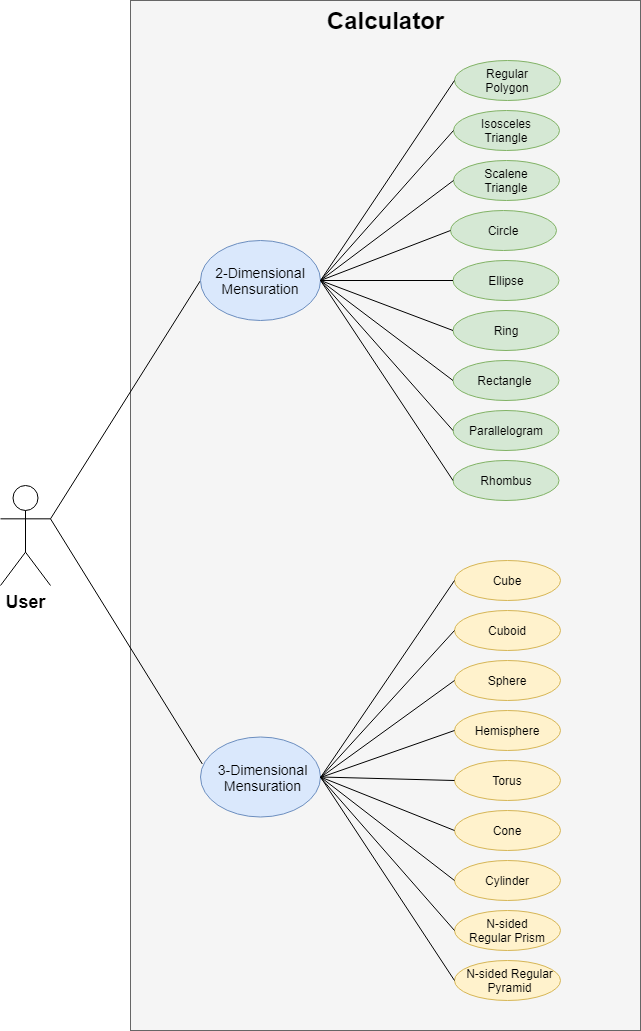

The diagram above was exported from draw.io. Its source (the exported page's mxGraphModel, read from the mxfile embedded in the PNG):
<mxGraphModel dx="989" dy="703" grid="1" gridSize="10" guides="1" tooltips="1" connect="1" arrows="1" fold="1" page="1" pageScale="1" pageWidth="827" pageHeight="1169" math="0" shadow="0">
  <root>
    <mxCell id="0" />
    <mxCell id="1" parent="0" />
    <mxCell id="M7ZycdmufQke8bublEeJ-4" value="&lt;font style=&quot;font-size: 18px&quot;&gt;&lt;b&gt;User&lt;/b&gt;&lt;/font&gt;" style="shape=umlActor;verticalLabelPosition=bottom;verticalAlign=top;html=1;outlineConnect=0;" parent="1" vertex="1">
      <mxGeometry x="40" y="535" width="50" height="100" as="geometry" />
    </mxCell>
    <mxCell id="M7ZycdmufQke8bublEeJ-7" value="" style="rounded=0;whiteSpace=wrap;html=1;fillColor=#f5f5f5;strokeColor=#666666;fontColor=#333333;" parent="1" vertex="1">
      <mxGeometry x="170" y="50" width="510" height="1030" as="geometry" />
    </mxCell>
    <mxCell id="M7ZycdmufQke8bublEeJ-2" value="&lt;font style=&quot;font-size: 24px&quot;&gt;&lt;b&gt;Calculator&lt;/b&gt;&lt;/font&gt;" style="text;html=1;strokeColor=none;fillColor=none;align=center;verticalAlign=middle;whiteSpace=wrap;rounded=0;" parent="1" vertex="1">
      <mxGeometry x="382.5" y="60" width="85" height="20" as="geometry" />
    </mxCell>
    <mxCell id="M7ZycdmufQke8bublEeJ-12" value="" style="group" parent="1" vertex="1" connectable="0">
      <mxGeometry x="240" y="786.5" width="120" height="80" as="geometry" />
    </mxCell>
    <mxCell id="M7ZycdmufQke8bublEeJ-10" value="" style="ellipse;whiteSpace=wrap;html=1;fillColor=#dae8fc;strokeColor=#6c8ebf;" parent="M7ZycdmufQke8bublEeJ-12" vertex="1">
      <mxGeometry width="120" height="80" as="geometry" />
    </mxCell>
    <mxCell id="M7ZycdmufQke8bublEeJ-11" value="&lt;font style=&quot;font-size: 14px&quot;&gt;3-Dimensional Mensuration&lt;/font&gt;" style="text;html=1;strokeColor=none;fillColor=none;align=center;verticalAlign=middle;whiteSpace=wrap;rounded=0;" parent="M7ZycdmufQke8bublEeJ-12" vertex="1">
      <mxGeometry x="15" y="30" width="95" height="20" as="geometry" />
    </mxCell>
    <mxCell id="M7ZycdmufQke8bublEeJ-37" value="" style="endArrow=none;html=1;exitX=1;exitY=0.3333333333333333;exitDx=0;exitDy=0;exitPerimeter=0;entryX=0;entryY=0.5;entryDx=0;entryDy=0;" parent="1" source="M7ZycdmufQke8bublEeJ-4" target="M7ZycdmufQke8bublEeJ-9" edge="1">
      <mxGeometry width="50" height="50" relative="1" as="geometry">
        <mxPoint x="120" y="568.3333333333333" as="sourcePoint" />
        <mxPoint x="190" y="228" as="targetPoint" />
      </mxGeometry>
    </mxCell>
    <mxCell id="M7ZycdmufQke8bublEeJ-38" value="" style="endArrow=none;html=1;exitX=1;exitY=0.3333333333333333;exitDx=0;exitDy=0;exitPerimeter=0;entryX=0.015;entryY=0.337;entryDx=0;entryDy=0;entryPerimeter=0;" parent="1" source="M7ZycdmufQke8bublEeJ-4" target="M7ZycdmufQke8bublEeJ-10" edge="1">
      <mxGeometry width="50" height="50" relative="1" as="geometry">
        <mxPoint x="120" y="568.3333333333333" as="sourcePoint" />
        <mxPoint x="300" y="280" as="targetPoint" />
      </mxGeometry>
    </mxCell>
    <mxCell id="gZFTiYFR2qHGew0I5HNA-8" value="" style="group" vertex="1" connectable="0" parent="1">
      <mxGeometry x="494" y="110" width="106" height="40" as="geometry" />
    </mxCell>
    <mxCell id="gZFTiYFR2qHGew0I5HNA-6" value="" style="ellipse;whiteSpace=wrap;html=1;fillColor=#d5e8d4;strokeColor=#82b366;" vertex="1" parent="gZFTiYFR2qHGew0I5HNA-8">
      <mxGeometry width="106" height="40" as="geometry" />
    </mxCell>
    <mxCell id="gZFTiYFR2qHGew0I5HNA-7" value="Regular Polygon" style="text;html=1;strokeColor=none;fillColor=none;align=center;verticalAlign=middle;whiteSpace=wrap;rounded=0;" vertex="1" parent="gZFTiYFR2qHGew0I5HNA-8">
      <mxGeometry x="13" y="10" width="80" height="20" as="geometry" />
    </mxCell>
    <mxCell id="gZFTiYFR2qHGew0I5HNA-9" value="" style="group" vertex="1" connectable="0" parent="1">
      <mxGeometry x="493" y="160" width="106" height="40" as="geometry" />
    </mxCell>
    <mxCell id="gZFTiYFR2qHGew0I5HNA-10" value="" style="ellipse;whiteSpace=wrap;html=1;fillColor=#d5e8d4;strokeColor=#82b366;" vertex="1" parent="gZFTiYFR2qHGew0I5HNA-9">
      <mxGeometry width="106" height="40" as="geometry" />
    </mxCell>
    <mxCell id="gZFTiYFR2qHGew0I5HNA-11" value="Isosceles Triangle" style="text;html=1;strokeColor=none;fillColor=none;align=center;verticalAlign=middle;whiteSpace=wrap;rounded=0;" vertex="1" parent="gZFTiYFR2qHGew0I5HNA-9">
      <mxGeometry x="13" y="10" width="80" height="20" as="geometry" />
    </mxCell>
    <mxCell id="gZFTiYFR2qHGew0I5HNA-12" value="" style="group" vertex="1" connectable="0" parent="1">
      <mxGeometry x="493" y="210" width="106" height="40" as="geometry" />
    </mxCell>
    <mxCell id="gZFTiYFR2qHGew0I5HNA-13" value="" style="ellipse;whiteSpace=wrap;html=1;fillColor=#d5e8d4;strokeColor=#82b366;" vertex="1" parent="gZFTiYFR2qHGew0I5HNA-12">
      <mxGeometry width="106" height="40" as="geometry" />
    </mxCell>
    <mxCell id="gZFTiYFR2qHGew0I5HNA-14" value="Scalene Triangle" style="text;html=1;strokeColor=none;fillColor=none;align=center;verticalAlign=middle;whiteSpace=wrap;rounded=0;" vertex="1" parent="gZFTiYFR2qHGew0I5HNA-12">
      <mxGeometry x="13" y="10" width="80" height="20" as="geometry" />
    </mxCell>
    <mxCell id="gZFTiYFR2qHGew0I5HNA-16" value="" style="group" vertex="1" connectable="0" parent="1">
      <mxGeometry x="490" y="260" width="106" height="40" as="geometry" />
    </mxCell>
    <mxCell id="gZFTiYFR2qHGew0I5HNA-17" value="" style="ellipse;whiteSpace=wrap;html=1;fillColor=#d5e8d4;strokeColor=#82b366;" vertex="1" parent="gZFTiYFR2qHGew0I5HNA-16">
      <mxGeometry width="106" height="40" as="geometry" />
    </mxCell>
    <mxCell id="gZFTiYFR2qHGew0I5HNA-18" value="Circle" style="text;html=1;strokeColor=none;fillColor=none;align=center;verticalAlign=middle;whiteSpace=wrap;rounded=0;" vertex="1" parent="gZFTiYFR2qHGew0I5HNA-16">
      <mxGeometry x="13" y="10" width="80" height="20" as="geometry" />
    </mxCell>
    <mxCell id="gZFTiYFR2qHGew0I5HNA-19" value="" style="group" vertex="1" connectable="0" parent="1">
      <mxGeometry x="492.5" y="310" width="106" height="40" as="geometry" />
    </mxCell>
    <mxCell id="gZFTiYFR2qHGew0I5HNA-20" value="" style="ellipse;whiteSpace=wrap;html=1;fillColor=#d5e8d4;strokeColor=#82b366;" vertex="1" parent="gZFTiYFR2qHGew0I5HNA-19">
      <mxGeometry width="106" height="40" as="geometry" />
    </mxCell>
    <mxCell id="gZFTiYFR2qHGew0I5HNA-21" value="Ellipse" style="text;html=1;strokeColor=none;fillColor=none;align=center;verticalAlign=middle;whiteSpace=wrap;rounded=0;" vertex="1" parent="gZFTiYFR2qHGew0I5HNA-19">
      <mxGeometry x="13" y="10" width="80" height="20" as="geometry" />
    </mxCell>
    <mxCell id="gZFTiYFR2qHGew0I5HNA-22" value="" style="group" vertex="1" connectable="0" parent="1">
      <mxGeometry x="492.5" y="360" width="106" height="40" as="geometry" />
    </mxCell>
    <mxCell id="gZFTiYFR2qHGew0I5HNA-23" value="" style="ellipse;whiteSpace=wrap;html=1;fillColor=#d5e8d4;strokeColor=#82b366;" vertex="1" parent="gZFTiYFR2qHGew0I5HNA-22">
      <mxGeometry width="106" height="40" as="geometry" />
    </mxCell>
    <mxCell id="gZFTiYFR2qHGew0I5HNA-24" value="Ring" style="text;html=1;strokeColor=none;fillColor=none;align=center;verticalAlign=middle;whiteSpace=wrap;rounded=0;" vertex="1" parent="gZFTiYFR2qHGew0I5HNA-22">
      <mxGeometry x="13" y="10" width="80" height="20" as="geometry" />
    </mxCell>
    <mxCell id="gZFTiYFR2qHGew0I5HNA-31" value="" style="group" vertex="1" connectable="0" parent="1">
      <mxGeometry x="492.5" y="410" width="106" height="40" as="geometry" />
    </mxCell>
    <mxCell id="gZFTiYFR2qHGew0I5HNA-32" value="" style="ellipse;whiteSpace=wrap;html=1;fillColor=#d5e8d4;strokeColor=#82b366;" vertex="1" parent="gZFTiYFR2qHGew0I5HNA-31">
      <mxGeometry width="106" height="40" as="geometry" />
    </mxCell>
    <mxCell id="gZFTiYFR2qHGew0I5HNA-33" value="Rectangle&amp;nbsp;" style="text;html=1;strokeColor=none;fillColor=none;align=center;verticalAlign=middle;whiteSpace=wrap;rounded=0;" vertex="1" parent="gZFTiYFR2qHGew0I5HNA-31">
      <mxGeometry x="13" y="10" width="80" height="20" as="geometry" />
    </mxCell>
    <mxCell id="gZFTiYFR2qHGew0I5HNA-34" value="" style="group" vertex="1" connectable="0" parent="1">
      <mxGeometry x="492.5" y="460" width="106" height="40" as="geometry" />
    </mxCell>
    <mxCell id="gZFTiYFR2qHGew0I5HNA-35" value="" style="ellipse;whiteSpace=wrap;html=1;fillColor=#d5e8d4;strokeColor=#82b366;" vertex="1" parent="gZFTiYFR2qHGew0I5HNA-34">
      <mxGeometry width="106" height="40" as="geometry" />
    </mxCell>
    <mxCell id="gZFTiYFR2qHGew0I5HNA-36" value="Parallelogram" style="text;html=1;strokeColor=none;fillColor=none;align=center;verticalAlign=middle;whiteSpace=wrap;rounded=0;" vertex="1" parent="gZFTiYFR2qHGew0I5HNA-34">
      <mxGeometry x="13" y="10" width="80" height="20" as="geometry" />
    </mxCell>
    <mxCell id="gZFTiYFR2qHGew0I5HNA-37" value="" style="group" vertex="1" connectable="0" parent="1">
      <mxGeometry x="492.5" y="510" width="106" height="40" as="geometry" />
    </mxCell>
    <mxCell id="gZFTiYFR2qHGew0I5HNA-38" value="" style="ellipse;whiteSpace=wrap;html=1;fillColor=#d5e8d4;strokeColor=#82b366;" vertex="1" parent="gZFTiYFR2qHGew0I5HNA-37">
      <mxGeometry width="106" height="40" as="geometry" />
    </mxCell>
    <mxCell id="gZFTiYFR2qHGew0I5HNA-39" value="Rhombus" style="text;html=1;strokeColor=none;fillColor=none;align=center;verticalAlign=middle;whiteSpace=wrap;rounded=0;" vertex="1" parent="gZFTiYFR2qHGew0I5HNA-37">
      <mxGeometry x="13" y="10" width="80" height="20" as="geometry" />
    </mxCell>
    <mxCell id="gZFTiYFR2qHGew0I5HNA-52" value="" style="group" vertex="1" connectable="0" parent="1">
      <mxGeometry x="494" y="860" width="106" height="40" as="geometry" />
    </mxCell>
    <mxCell id="gZFTiYFR2qHGew0I5HNA-53" value="" style="ellipse;whiteSpace=wrap;html=1;fillColor=#fff2cc;strokeColor=#d6b656;" vertex="1" parent="gZFTiYFR2qHGew0I5HNA-52">
      <mxGeometry width="106" height="40" as="geometry" />
    </mxCell>
    <mxCell id="gZFTiYFR2qHGew0I5HNA-54" value="Cone" style="text;html=1;strokeColor=none;fillColor=none;align=center;verticalAlign=middle;whiteSpace=wrap;rounded=0;" vertex="1" parent="gZFTiYFR2qHGew0I5HNA-52">
      <mxGeometry x="13" y="10" width="80" height="20" as="geometry" />
    </mxCell>
    <mxCell id="gZFTiYFR2qHGew0I5HNA-56" value="" style="group" vertex="1" connectable="0" parent="1">
      <mxGeometry x="494" y="910" width="106" height="40" as="geometry" />
    </mxCell>
    <mxCell id="gZFTiYFR2qHGew0I5HNA-57" value="" style="ellipse;whiteSpace=wrap;html=1;fillColor=#fff2cc;strokeColor=#d6b656;" vertex="1" parent="gZFTiYFR2qHGew0I5HNA-56">
      <mxGeometry width="106" height="40" as="geometry" />
    </mxCell>
    <mxCell id="gZFTiYFR2qHGew0I5HNA-58" value="Cylinder" style="text;html=1;strokeColor=none;fillColor=none;align=center;verticalAlign=middle;whiteSpace=wrap;rounded=0;" vertex="1" parent="gZFTiYFR2qHGew0I5HNA-56">
      <mxGeometry x="13" y="10" width="80" height="20" as="geometry" />
    </mxCell>
    <mxCell id="gZFTiYFR2qHGew0I5HNA-59" value="" style="group" vertex="1" connectable="0" parent="1">
      <mxGeometry x="494" y="710" width="106" height="40" as="geometry" />
    </mxCell>
    <mxCell id="gZFTiYFR2qHGew0I5HNA-60" value="" style="ellipse;whiteSpace=wrap;html=1;fillColor=#fff2cc;strokeColor=#d6b656;" vertex="1" parent="gZFTiYFR2qHGew0I5HNA-59">
      <mxGeometry width="106" height="40" as="geometry" />
    </mxCell>
    <mxCell id="gZFTiYFR2qHGew0I5HNA-61" value="Sphere" style="text;html=1;strokeColor=none;fillColor=none;align=center;verticalAlign=middle;whiteSpace=wrap;rounded=0;" vertex="1" parent="gZFTiYFR2qHGew0I5HNA-59">
      <mxGeometry x="13" y="10" width="80" height="20" as="geometry" />
    </mxCell>
    <mxCell id="gZFTiYFR2qHGew0I5HNA-62" value="" style="group" vertex="1" connectable="0" parent="1">
      <mxGeometry x="494" y="610" width="106" height="40" as="geometry" />
    </mxCell>
    <mxCell id="gZFTiYFR2qHGew0I5HNA-63" value="" style="ellipse;whiteSpace=wrap;html=1;fillColor=#fff2cc;strokeColor=#d6b656;" vertex="1" parent="gZFTiYFR2qHGew0I5HNA-62">
      <mxGeometry width="106" height="40" as="geometry" />
    </mxCell>
    <mxCell id="gZFTiYFR2qHGew0I5HNA-64" value="Cube" style="text;html=1;strokeColor=none;fillColor=none;align=center;verticalAlign=middle;whiteSpace=wrap;rounded=0;" vertex="1" parent="gZFTiYFR2qHGew0I5HNA-62">
      <mxGeometry x="13" y="10" width="80" height="20" as="geometry" />
    </mxCell>
    <mxCell id="gZFTiYFR2qHGew0I5HNA-65" value="" style="group" vertex="1" connectable="0" parent="1">
      <mxGeometry x="494" y="660" width="106" height="40" as="geometry" />
    </mxCell>
    <mxCell id="gZFTiYFR2qHGew0I5HNA-66" value="" style="ellipse;whiteSpace=wrap;html=1;fillColor=#fff2cc;strokeColor=#d6b656;" vertex="1" parent="gZFTiYFR2qHGew0I5HNA-65">
      <mxGeometry width="106" height="40" as="geometry" />
    </mxCell>
    <mxCell id="gZFTiYFR2qHGew0I5HNA-67" value="Cuboid" style="text;html=1;strokeColor=none;fillColor=none;align=center;verticalAlign=middle;whiteSpace=wrap;rounded=0;" vertex="1" parent="gZFTiYFR2qHGew0I5HNA-65">
      <mxGeometry x="13" y="10" width="80" height="20" as="geometry" />
    </mxCell>
    <mxCell id="gZFTiYFR2qHGew0I5HNA-68" value="" style="group" vertex="1" connectable="0" parent="1">
      <mxGeometry x="494" y="810" width="106" height="40" as="geometry" />
    </mxCell>
    <mxCell id="gZFTiYFR2qHGew0I5HNA-69" value="" style="ellipse;whiteSpace=wrap;html=1;fillColor=#fff2cc;strokeColor=#d6b656;" vertex="1" parent="gZFTiYFR2qHGew0I5HNA-68">
      <mxGeometry width="106" height="40" as="geometry" />
    </mxCell>
    <mxCell id="gZFTiYFR2qHGew0I5HNA-70" value="Torus" style="text;html=1;strokeColor=none;fillColor=none;align=center;verticalAlign=middle;whiteSpace=wrap;rounded=0;" vertex="1" parent="gZFTiYFR2qHGew0I5HNA-68">
      <mxGeometry x="13" y="10" width="80" height="20" as="geometry" />
    </mxCell>
    <mxCell id="gZFTiYFR2qHGew0I5HNA-71" value="" style="group" vertex="1" connectable="0" parent="1">
      <mxGeometry x="494" y="960" width="106" height="40" as="geometry" />
    </mxCell>
    <mxCell id="gZFTiYFR2qHGew0I5HNA-72" value="" style="ellipse;whiteSpace=wrap;html=1;fillColor=#fff2cc;strokeColor=#d6b656;" vertex="1" parent="gZFTiYFR2qHGew0I5HNA-71">
      <mxGeometry width="106" height="40" as="geometry" />
    </mxCell>
    <mxCell id="gZFTiYFR2qHGew0I5HNA-73" value="N-sided Regular Prism" style="text;html=1;strokeColor=none;fillColor=none;align=center;verticalAlign=middle;whiteSpace=wrap;rounded=0;" vertex="1" parent="gZFTiYFR2qHGew0I5HNA-71">
      <mxGeometry x="13" y="10" width="80" height="20" as="geometry" />
    </mxCell>
    <mxCell id="gZFTiYFR2qHGew0I5HNA-74" value="" style="group" vertex="1" connectable="0" parent="1">
      <mxGeometry x="494" y="1010" width="110" height="40" as="geometry" />
    </mxCell>
    <mxCell id="gZFTiYFR2qHGew0I5HNA-75" value="" style="ellipse;whiteSpace=wrap;html=1;fillColor=#fff2cc;strokeColor=#d6b656;" vertex="1" parent="gZFTiYFR2qHGew0I5HNA-74">
      <mxGeometry width="106" height="40" as="geometry" />
    </mxCell>
    <mxCell id="gZFTiYFR2qHGew0I5HNA-76" value="N-sided Regular Pyramid" style="text;html=1;strokeColor=none;fillColor=none;align=center;verticalAlign=middle;whiteSpace=wrap;rounded=0;" vertex="1" parent="gZFTiYFR2qHGew0I5HNA-74">
      <mxGeometry x="6.5" y="10" width="97" height="20" as="geometry" />
    </mxCell>
    <mxCell id="gZFTiYFR2qHGew0I5HNA-86" value="" style="group" vertex="1" connectable="0" parent="1">
      <mxGeometry x="494" y="760" width="106" height="40" as="geometry" />
    </mxCell>
    <mxCell id="gZFTiYFR2qHGew0I5HNA-87" value="" style="ellipse;whiteSpace=wrap;html=1;fillColor=#fff2cc;strokeColor=#d6b656;" vertex="1" parent="gZFTiYFR2qHGew0I5HNA-86">
      <mxGeometry width="106" height="40" as="geometry" />
    </mxCell>
    <mxCell id="gZFTiYFR2qHGew0I5HNA-88" value="Hemisphere" style="text;html=1;strokeColor=none;fillColor=none;align=center;verticalAlign=middle;whiteSpace=wrap;rounded=0;" vertex="1" parent="gZFTiYFR2qHGew0I5HNA-86">
      <mxGeometry x="13" y="10" width="80" height="20" as="geometry" />
    </mxCell>
    <mxCell id="gZFTiYFR2qHGew0I5HNA-45" value="" style="group" vertex="1" connectable="0" parent="1">
      <mxGeometry x="240" y="290" width="120" height="80" as="geometry" />
    </mxCell>
    <mxCell id="M7ZycdmufQke8bublEeJ-5" value="" style="ellipse;whiteSpace=wrap;html=1;fillColor=#dae8fc;strokeColor=#6c8ebf;" parent="gZFTiYFR2qHGew0I5HNA-45" vertex="1">
      <mxGeometry width="120" height="80" as="geometry" />
    </mxCell>
    <mxCell id="M7ZycdmufQke8bublEeJ-9" value="&lt;font style=&quot;font-size: 14px&quot;&gt;2-Dimensional Mensuration&lt;/font&gt;" style="text;html=1;strokeColor=none;fillColor=none;align=center;verticalAlign=middle;whiteSpace=wrap;rounded=0;" parent="gZFTiYFR2qHGew0I5HNA-45" vertex="1">
      <mxGeometry y="30" width="120" height="20" as="geometry" />
    </mxCell>
    <mxCell id="gZFTiYFR2qHGew0I5HNA-90" value="" style="endArrow=none;html=1;entryX=0;entryY=0.5;entryDx=0;entryDy=0;exitX=1;exitY=0.5;exitDx=0;exitDy=0;" edge="1" parent="1" source="M7ZycdmufQke8bublEeJ-9" target="gZFTiYFR2qHGew0I5HNA-6">
      <mxGeometry width="50" height="50" relative="1" as="geometry">
        <mxPoint x="330" y="330" as="sourcePoint" />
        <mxPoint x="380" y="280" as="targetPoint" />
      </mxGeometry>
    </mxCell>
    <mxCell id="gZFTiYFR2qHGew0I5HNA-91" value="" style="endArrow=none;html=1;entryX=0;entryY=0.5;entryDx=0;entryDy=0;exitX=1;exitY=0.5;exitDx=0;exitDy=0;" edge="1" parent="1" source="M7ZycdmufQke8bublEeJ-9" target="gZFTiYFR2qHGew0I5HNA-10">
      <mxGeometry width="50" height="50" relative="1" as="geometry">
        <mxPoint x="339.9999999999998" y="340" as="sourcePoint" />
        <mxPoint x="423.9999999999975" y="139.9999999999999" as="targetPoint" />
      </mxGeometry>
    </mxCell>
    <mxCell id="gZFTiYFR2qHGew0I5HNA-92" value="" style="endArrow=none;html=1;entryX=0;entryY=0.5;entryDx=0;entryDy=0;exitX=1;exitY=0.5;exitDx=0;exitDy=0;" edge="1" parent="1" source="M7ZycdmufQke8bublEeJ-9" target="gZFTiYFR2qHGew0I5HNA-13">
      <mxGeometry width="50" height="50" relative="1" as="geometry">
        <mxPoint x="339.9999999999998" y="340" as="sourcePoint" />
        <mxPoint x="423.0000000000009" y="189.9999999999999" as="targetPoint" />
      </mxGeometry>
    </mxCell>
    <mxCell id="gZFTiYFR2qHGew0I5HNA-93" value="" style="endArrow=none;html=1;entryX=0;entryY=0.5;entryDx=0;entryDy=0;exitX=1;exitY=0.5;exitDx=0;exitDy=0;" edge="1" parent="1" source="M7ZycdmufQke8bublEeJ-9" target="gZFTiYFR2qHGew0I5HNA-17">
      <mxGeometry width="50" height="50" relative="1" as="geometry">
        <mxPoint x="330" y="330" as="sourcePoint" />
        <mxPoint x="423.0000000000009" y="239.9999999999999" as="targetPoint" />
      </mxGeometry>
    </mxCell>
    <mxCell id="gZFTiYFR2qHGew0I5HNA-94" value="" style="endArrow=none;html=1;entryX=0;entryY=0.5;entryDx=0;entryDy=0;exitX=1;exitY=0.5;exitDx=0;exitDy=0;" edge="1" parent="1" source="M7ZycdmufQke8bublEeJ-9" target="gZFTiYFR2qHGew0I5HNA-20">
      <mxGeometry width="50" height="50" relative="1" as="geometry">
        <mxPoint x="349.9999999999998" y="350" as="sourcePoint" />
        <mxPoint x="433.0000000000009" y="249.9999999999999" as="targetPoint" />
      </mxGeometry>
    </mxCell>
    <mxCell id="gZFTiYFR2qHGew0I5HNA-110" value="" style="endArrow=none;html=1;entryX=0;entryY=0.5;entryDx=0;entryDy=0;" edge="1" parent="1" target="gZFTiYFR2qHGew0I5HNA-23">
      <mxGeometry width="50" height="50" relative="1" as="geometry">
        <mxPoint x="360" y="330" as="sourcePoint" />
        <mxPoint x="422.49999999999727" y="340" as="targetPoint" />
      </mxGeometry>
    </mxCell>
    <mxCell id="gZFTiYFR2qHGew0I5HNA-111" value="" style="endArrow=none;html=1;entryX=0;entryY=0.5;entryDx=0;entryDy=0;exitX=1;exitY=0.5;exitDx=0;exitDy=0;" edge="1" parent="1" source="M7ZycdmufQke8bublEeJ-9" target="gZFTiYFR2qHGew0I5HNA-32">
      <mxGeometry width="50" height="50" relative="1" as="geometry">
        <mxPoint x="349.9999999999998" y="350" as="sourcePoint" />
        <mxPoint x="422.49999999999727" y="390" as="targetPoint" />
      </mxGeometry>
    </mxCell>
    <mxCell id="gZFTiYFR2qHGew0I5HNA-112" value="" style="endArrow=none;html=1;entryX=0;entryY=0.5;entryDx=0;entryDy=0;exitX=1;exitY=0.5;exitDx=0;exitDy=0;" edge="1" parent="1" source="M7ZycdmufQke8bublEeJ-9" target="gZFTiYFR2qHGew0I5HNA-35">
      <mxGeometry width="50" height="50" relative="1" as="geometry">
        <mxPoint x="359.9999999999998" y="360" as="sourcePoint" />
        <mxPoint x="422.49999999999727" y="440" as="targetPoint" />
      </mxGeometry>
    </mxCell>
    <mxCell id="gZFTiYFR2qHGew0I5HNA-113" value="" style="endArrow=none;html=1;entryX=0;entryY=0.5;entryDx=0;entryDy=0;exitX=1;exitY=0.5;exitDx=0;exitDy=0;" edge="1" parent="1" source="M7ZycdmufQke8bublEeJ-9" target="gZFTiYFR2qHGew0I5HNA-38">
      <mxGeometry width="50" height="50" relative="1" as="geometry">
        <mxPoint x="369.9999999999998" y="370" as="sourcePoint" />
        <mxPoint x="432.49999999999727" y="450" as="targetPoint" />
      </mxGeometry>
    </mxCell>
    <mxCell id="gZFTiYFR2qHGew0I5HNA-123" value="" style="endArrow=none;html=1;entryX=0;entryY=0.5;entryDx=0;entryDy=0;" edge="1" parent="1" target="gZFTiYFR2qHGew0I5HNA-63">
      <mxGeometry width="50" height="50" relative="1" as="geometry">
        <mxPoint x="360" y="827" as="sourcePoint" />
        <mxPoint x="413.9999999999975" y="626.4999999999999" as="targetPoint" />
      </mxGeometry>
    </mxCell>
    <mxCell id="gZFTiYFR2qHGew0I5HNA-124" value="" style="endArrow=none;html=1;entryX=0;entryY=0.5;entryDx=0;entryDy=0;" edge="1" parent="1" target="gZFTiYFR2qHGew0I5HNA-66">
      <mxGeometry width="50" height="50" relative="1" as="geometry">
        <mxPoint x="360" y="827" as="sourcePoint" />
        <mxPoint x="413.0000000000009" y="676.4999999999999" as="targetPoint" />
      </mxGeometry>
    </mxCell>
    <mxCell id="gZFTiYFR2qHGew0I5HNA-125" value="" style="endArrow=none;html=1;entryX=0;entryY=0.5;entryDx=0;entryDy=0;" edge="1" parent="1" target="gZFTiYFR2qHGew0I5HNA-60">
      <mxGeometry width="50" height="50" relative="1" as="geometry">
        <mxPoint x="360" y="827" as="sourcePoint" />
        <mxPoint x="413.0000000000009" y="726.4999999999999" as="targetPoint" />
      </mxGeometry>
    </mxCell>
    <mxCell id="gZFTiYFR2qHGew0I5HNA-126" value="" style="endArrow=none;html=1;entryX=0;entryY=0.5;entryDx=0;entryDy=0;" edge="1" parent="1" target="gZFTiYFR2qHGew0I5HNA-87">
      <mxGeometry width="50" height="50" relative="1" as="geometry">
        <mxPoint x="360" y="827" as="sourcePoint" />
        <mxPoint x="409.99999999999727" y="776.4999999999999" as="targetPoint" />
      </mxGeometry>
    </mxCell>
    <mxCell id="gZFTiYFR2qHGew0I5HNA-127" value="" style="endArrow=none;html=1;entryX=0;entryY=0.5;entryDx=0;entryDy=0;exitX=1;exitY=0.5;exitDx=0;exitDy=0;" edge="1" parent="1" source="M7ZycdmufQke8bublEeJ-10" target="gZFTiYFR2qHGew0I5HNA-69">
      <mxGeometry width="50" height="50" relative="1" as="geometry">
        <mxPoint x="329.9999999999998" y="826.5" as="sourcePoint" />
        <mxPoint x="412.49999999999727" y="826.5" as="targetPoint" />
      </mxGeometry>
    </mxCell>
    <mxCell id="gZFTiYFR2qHGew0I5HNA-128" value="" style="endArrow=none;html=1;entryX=0;entryY=0.5;entryDx=0;entryDy=0;exitX=1;exitY=0.5;exitDx=0;exitDy=0;" edge="1" parent="1" source="M7ZycdmufQke8bublEeJ-10" target="gZFTiYFR2qHGew0I5HNA-53">
      <mxGeometry width="50" height="50" relative="1" as="geometry">
        <mxPoint x="329.9999999999998" y="826.5" as="sourcePoint" />
        <mxPoint x="412.49999999999727" y="876.5" as="targetPoint" />
      </mxGeometry>
    </mxCell>
    <mxCell id="gZFTiYFR2qHGew0I5HNA-129" value="" style="endArrow=none;html=1;entryX=0;entryY=0.5;entryDx=0;entryDy=0;exitX=1;exitY=0.5;exitDx=0;exitDy=0;" edge="1" parent="1" source="M7ZycdmufQke8bublEeJ-10" target="gZFTiYFR2qHGew0I5HNA-57">
      <mxGeometry width="50" height="50" relative="1" as="geometry">
        <mxPoint x="329.9999999999998" y="826.5" as="sourcePoint" />
        <mxPoint x="412.49999999999727" y="926.5" as="targetPoint" />
      </mxGeometry>
    </mxCell>
    <mxCell id="gZFTiYFR2qHGew0I5HNA-130" value="" style="endArrow=none;html=1;entryX=0;entryY=0.5;entryDx=0;entryDy=0;" edge="1" parent="1" target="gZFTiYFR2qHGew0I5HNA-72">
      <mxGeometry width="50" height="50" relative="1" as="geometry">
        <mxPoint x="360" y="827" as="sourcePoint" />
        <mxPoint x="412.49999999999727" y="976.5" as="targetPoint" />
      </mxGeometry>
    </mxCell>
    <mxCell id="gZFTiYFR2qHGew0I5HNA-131" value="" style="endArrow=none;html=1;entryX=0;entryY=0.5;entryDx=0;entryDy=0;exitX=1;exitY=0.5;exitDx=0;exitDy=0;" edge="1" parent="1" source="M7ZycdmufQke8bublEeJ-10" target="gZFTiYFR2qHGew0I5HNA-75">
      <mxGeometry width="50" height="50" relative="1" as="geometry">
        <mxPoint x="329.9999999999998" y="826.5" as="sourcePoint" />
        <mxPoint x="412.49999999999727" y="1026.5" as="targetPoint" />
      </mxGeometry>
    </mxCell>
  </root>
</mxGraphModel>